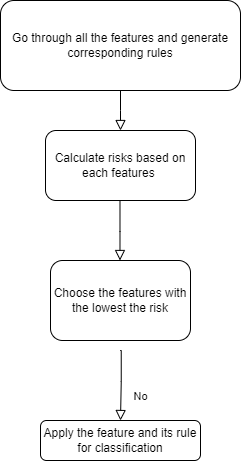

The diagram above was exported from draw.io. Its source (the exported page's mxGraphModel, read from the mxfile embedded in the PNG):
<mxGraphModel dx="1322" dy="656" grid="1" gridSize="10" guides="1" tooltips="1" connect="1" arrows="1" fold="1" page="1" pageScale="1" pageWidth="827" pageHeight="1169" math="0" shadow="0">
  <root>
    <mxCell id="WIyWlLk6GJQsqaUBKTNV-0" />
    <mxCell id="WIyWlLk6GJQsqaUBKTNV-1" parent="WIyWlLk6GJQsqaUBKTNV-0" />
    <mxCell id="WIyWlLk6GJQsqaUBKTNV-2" value="" style="rounded=0;html=1;jettySize=auto;orthogonalLoop=1;fontSize=11;endArrow=block;endFill=0;endSize=8;strokeWidth=1;shadow=0;labelBackgroundColor=none;edgeStyle=orthogonalEdgeStyle;" parent="WIyWlLk6GJQsqaUBKTNV-1" source="WIyWlLk6GJQsqaUBKTNV-3" edge="1">
      <mxGeometry relative="1" as="geometry">
        <mxPoint x="220" y="170" as="targetPoint" />
      </mxGeometry>
    </mxCell>
    <mxCell id="WIyWlLk6GJQsqaUBKTNV-3" value="Go through all the features and generate corresponding rules" style="rounded=1;whiteSpace=wrap;html=1;fontSize=12;glass=0;strokeWidth=1;shadow=0;" parent="WIyWlLk6GJQsqaUBKTNV-1" vertex="1">
      <mxGeometry x="100" y="40" width="240" height="90" as="geometry" />
    </mxCell>
    <mxCell id="WIyWlLk6GJQsqaUBKTNV-7" value="Calculate risks based on each features&amp;nbsp;" style="rounded=1;whiteSpace=wrap;html=1;fontSize=12;glass=0;strokeWidth=1;shadow=0;" parent="WIyWlLk6GJQsqaUBKTNV-1" vertex="1">
      <mxGeometry x="145" y="170" width="150" height="70" as="geometry" />
    </mxCell>
    <mxCell id="WIyWlLk6GJQsqaUBKTNV-8" value="" style="rounded=0;html=1;jettySize=auto;orthogonalLoop=1;fontSize=11;endArrow=block;endFill=0;endSize=8;strokeWidth=1;shadow=0;labelBackgroundColor=none;edgeStyle=orthogonalEdgeStyle;" parent="WIyWlLk6GJQsqaUBKTNV-1" edge="1">
      <mxGeometry x="0.3333" y="20" relative="1" as="geometry">
        <mxPoint as="offset" />
        <mxPoint x="219.49" y="240" as="sourcePoint" />
        <mxPoint x="219.49" y="300" as="targetPoint" />
        <Array as="points">
          <mxPoint x="220.49" y="240" />
          <mxPoint x="220.49" y="271" />
          <mxPoint x="219.49" y="271" />
        </Array>
      </mxGeometry>
    </mxCell>
    <mxCell id="WIyWlLk6GJQsqaUBKTNV-11" value="Choose the features with the lowest the risk" style="rounded=1;whiteSpace=wrap;html=1;fontSize=12;glass=0;strokeWidth=1;shadow=0;" parent="WIyWlLk6GJQsqaUBKTNV-1" vertex="1">
      <mxGeometry x="150" y="300" width="140" height="80" as="geometry" />
    </mxCell>
    <mxCell id="WIyWlLk6GJQsqaUBKTNV-12" value="Apply the feature and its rule for classification" style="rounded=1;whiteSpace=wrap;html=1;fontSize=12;glass=0;strokeWidth=1;shadow=0;" parent="WIyWlLk6GJQsqaUBKTNV-1" vertex="1">
      <mxGeometry x="140" y="460" width="160" height="40" as="geometry" />
    </mxCell>
    <mxCell id="fK7Nuazp81MKzEDYZYeG-1" value="No" style="rounded=0;html=1;jettySize=auto;orthogonalLoop=1;fontSize=11;endArrow=block;endFill=0;endSize=8;strokeWidth=1;shadow=0;labelBackgroundColor=none;edgeStyle=orthogonalEdgeStyle;" edge="1" parent="WIyWlLk6GJQsqaUBKTNV-1">
      <mxGeometry x="0.3333" y="20" relative="1" as="geometry">
        <mxPoint as="offset" />
        <mxPoint x="219.72" y="390" as="sourcePoint" />
        <mxPoint x="220" y="460" as="targetPoint" />
        <Array as="points">
          <mxPoint x="220.72" y="390" />
          <mxPoint x="220.72" y="421" />
          <mxPoint x="219.72" y="421" />
        </Array>
      </mxGeometry>
    </mxCell>
  </root>
</mxGraphModel>